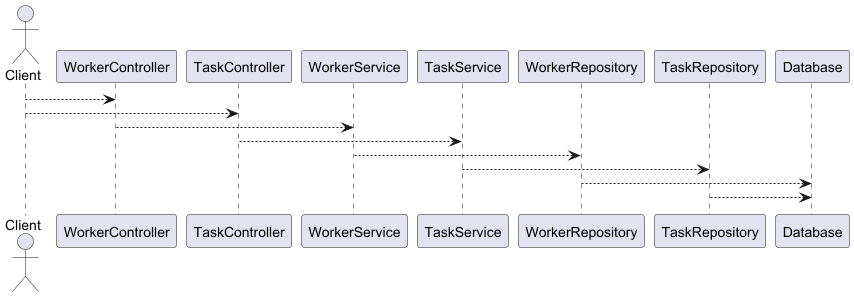

The diagram above was rendered by PlantUML. Its source (embedded in the PNG):
@startuml

actor Client

Client --> WorkerController
Client --> TaskController

WorkerController --> WorkerService
TaskController --> TaskService

WorkerService --> WorkerRepository
TaskService --> TaskRepository

WorkerRepository --> Database
TaskRepository --> Database

@enduml